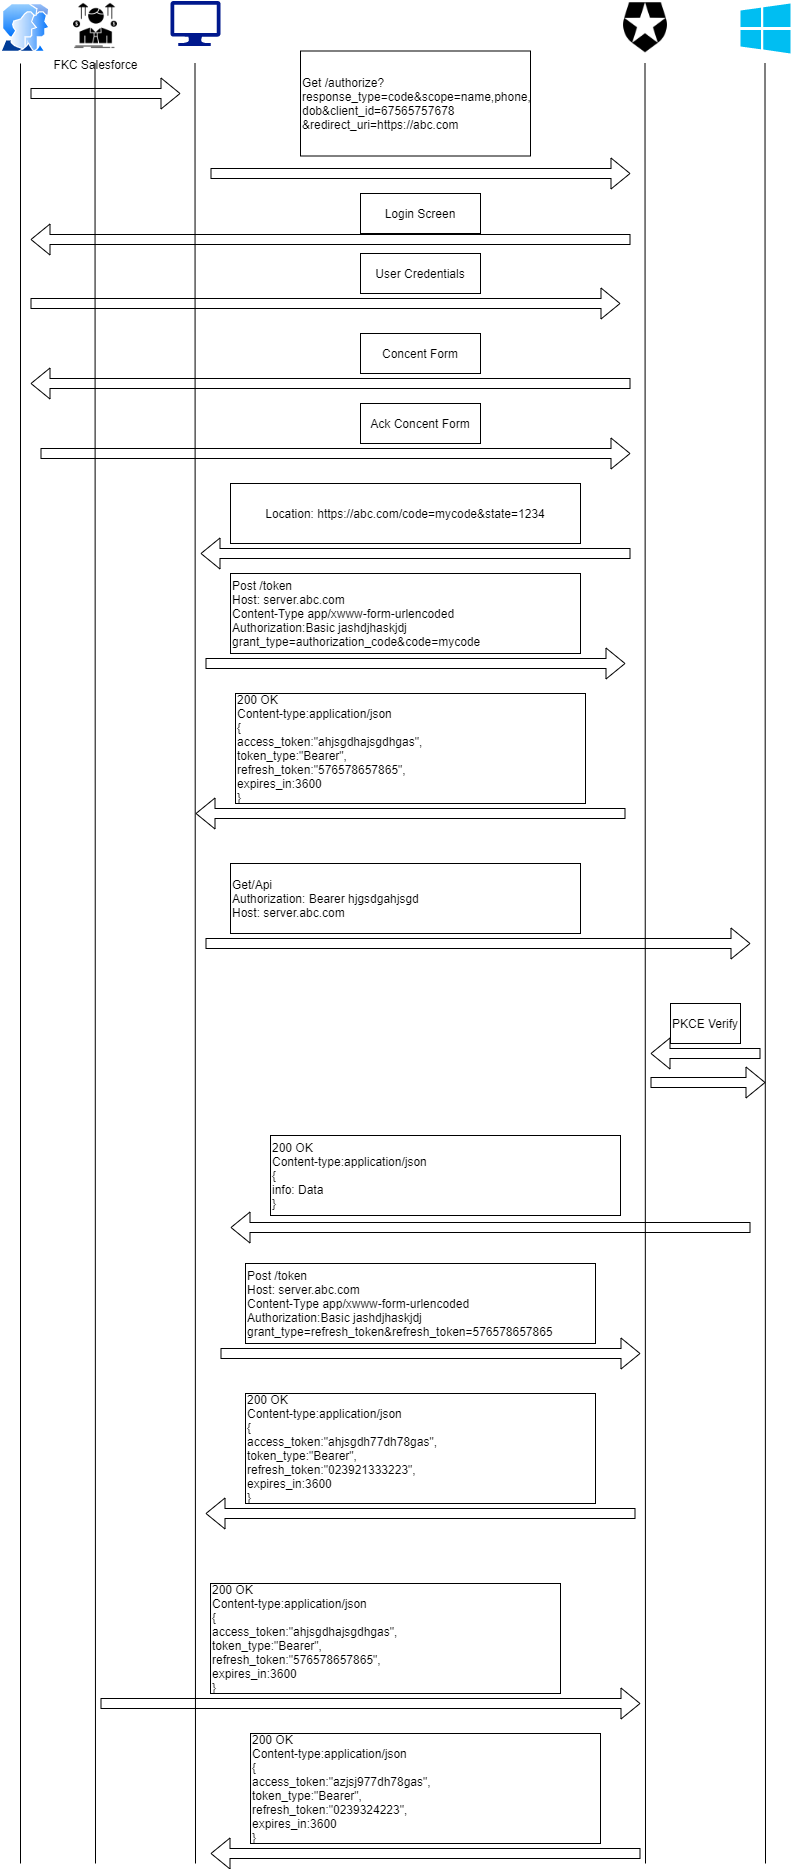

The diagram above was exported from draw.io. Its source (the exported page's mxGraphModel, read from the mxfile embedded in the PNG):
<mxGraphModel dx="1422" dy="794" grid="1" gridSize="10" guides="1" tooltips="1" connect="1" arrows="1" fold="1" page="1" pageScale="1" pageWidth="850" pageHeight="1100" math="0" shadow="0">
  <root>
    <mxCell id="0" />
    <mxCell id="1" parent="0" />
    <mxCell id="Mm2EaUt9GtwLn9DxRmwi-2" value="" style="aspect=fixed;pointerEvents=1;shadow=0;dashed=0;html=1;strokeColor=none;labelPosition=center;verticalLabelPosition=bottom;verticalAlign=top;align=center;fillColor=#00188D;shape=mxgraph.azure.computer" parent="1" vertex="1">
      <mxGeometry x="190" y="17.5" width="50" height="45" as="geometry" />
    </mxCell>
    <mxCell id="Mm2EaUt9GtwLn9DxRmwi-3" value="" style="aspect=fixed;perimeter=ellipsePerimeter;html=1;align=center;shadow=0;dashed=0;spacingTop=3;image;image=img/lib/active_directory/user_accounts.svg;" parent="1" vertex="1">
      <mxGeometry x="20" y="20" width="50" height="48.5" as="geometry" />
    </mxCell>
    <mxCell id="Mm2EaUt9GtwLn9DxRmwi-4" value="" style="shape=image;html=1;verticalAlign=top;verticalLabelPosition=bottom;labelBackgroundColor=#ffffff;imageAspect=0;aspect=fixed;image=https://cdn4.iconfinder.com/data/icons/logos-brands-5/24/auth0-128.png" parent="1" vertex="1">
      <mxGeometry x="640" y="19.25" width="50" height="50" as="geometry" />
    </mxCell>
    <mxCell id="Mm2EaUt9GtwLn9DxRmwi-6" value="FKC Salesforce" style="shape=image;html=1;verticalAlign=top;verticalLabelPosition=bottom;labelBackgroundColor=#ffffff;imageAspect=0;aspect=fixed;image=https://cdn2.iconfinder.com/data/icons/business-and-education-1/512/202_Business_man_avatar_employee_sales_man-128.png" parent="1" vertex="1">
      <mxGeometry x="90" y="17.5" width="50" height="50" as="geometry" />
    </mxCell>
    <mxCell id="Mm2EaUt9GtwLn9DxRmwi-7" value="" style="verticalLabelPosition=bottom;html=1;verticalAlign=top;align=center;strokeColor=none;fillColor=#00BEF2;shape=mxgraph.azure.azure_instance;" parent="1" vertex="1">
      <mxGeometry x="760" y="20" width="50" height="50" as="geometry" />
    </mxCell>
    <mxCell id="Mm2EaUt9GtwLn9DxRmwi-8" value="" style="endArrow=none;html=1;" parent="1" edge="1">
      <mxGeometry width="50" height="50" relative="1" as="geometry">
        <mxPoint x="40" y="1880" as="sourcePoint" />
        <mxPoint x="40" y="80" as="targetPoint" />
      </mxGeometry>
    </mxCell>
    <mxCell id="Mm2EaUt9GtwLn9DxRmwi-9" value="" style="endArrow=none;html=1;" parent="1" edge="1">
      <mxGeometry width="50" height="50" relative="1" as="geometry">
        <mxPoint x="215" y="1880" as="sourcePoint" />
        <mxPoint x="214.5" y="80" as="targetPoint" />
      </mxGeometry>
    </mxCell>
    <mxCell id="Mm2EaUt9GtwLn9DxRmwi-10" value="" style="endArrow=none;html=1;" parent="1" edge="1">
      <mxGeometry width="50" height="50" relative="1" as="geometry">
        <mxPoint x="665" y="1880" as="sourcePoint" />
        <mxPoint x="664.5" y="80" as="targetPoint" />
      </mxGeometry>
    </mxCell>
    <mxCell id="Mm2EaUt9GtwLn9DxRmwi-11" value="" style="endArrow=none;html=1;" parent="1" edge="1">
      <mxGeometry width="50" height="50" relative="1" as="geometry">
        <mxPoint x="115" y="1880" as="sourcePoint" />
        <mxPoint x="114.5" y="80" as="targetPoint" />
      </mxGeometry>
    </mxCell>
    <mxCell id="Mm2EaUt9GtwLn9DxRmwi-12" value="" style="endArrow=none;html=1;" parent="1" edge="1">
      <mxGeometry width="50" height="50" relative="1" as="geometry">
        <mxPoint x="785" y="1880" as="sourcePoint" />
        <mxPoint x="784.5" y="80" as="targetPoint" />
      </mxGeometry>
    </mxCell>
    <mxCell id="Mm2EaUt9GtwLn9DxRmwi-13" value="" style="shape=flexArrow;endArrow=classic;html=1;" parent="1" edge="1">
      <mxGeometry width="50" height="50" relative="1" as="geometry">
        <mxPoint x="50" y="110" as="sourcePoint" />
        <mxPoint x="200" y="110" as="targetPoint" />
      </mxGeometry>
    </mxCell>
    <mxCell id="Mm2EaUt9GtwLn9DxRmwi-14" value="&lt;div&gt;&lt;span&gt;Get /authorize?response_type=code&amp;amp;scope=name,phone,&lt;/span&gt;&lt;/div&gt;&lt;div&gt;&lt;span&gt;dob&amp;amp;client_id=67565757678&lt;/span&gt;&lt;/div&gt;&lt;div&gt;&lt;span&gt;&amp;amp;redirect_uri=https://abc.com&lt;/span&gt;&lt;/div&gt;" style="rounded=0;whiteSpace=wrap;html=1;align=left;" parent="1" vertex="1">
      <mxGeometry x="320" y="67.5" width="230" height="105" as="geometry" />
    </mxCell>
    <mxCell id="Mm2EaUt9GtwLn9DxRmwi-15" value="" style="shape=flexArrow;endArrow=classic;html=1;" parent="1" edge="1">
      <mxGeometry width="50" height="50" relative="1" as="geometry">
        <mxPoint x="230" y="190" as="sourcePoint" />
        <mxPoint x="650" y="190" as="targetPoint" />
      </mxGeometry>
    </mxCell>
    <mxCell id="Mm2EaUt9GtwLn9DxRmwi-16" value="" style="shape=flexArrow;endArrow=classic;html=1;" parent="1" edge="1">
      <mxGeometry width="50" height="50" relative="1" as="geometry">
        <mxPoint x="650" y="256" as="sourcePoint" />
        <mxPoint x="50" y="256" as="targetPoint" />
      </mxGeometry>
    </mxCell>
    <mxCell id="Mm2EaUt9GtwLn9DxRmwi-17" value="Login Screen" style="rounded=0;whiteSpace=wrap;html=1;" parent="1" vertex="1">
      <mxGeometry x="380" y="210" width="120" height="40" as="geometry" />
    </mxCell>
    <mxCell id="Mm2EaUt9GtwLn9DxRmwi-18" value="" style="shape=flexArrow;endArrow=classic;html=1;" parent="1" edge="1">
      <mxGeometry width="50" height="50" relative="1" as="geometry">
        <mxPoint x="50" y="320" as="sourcePoint" />
        <mxPoint x="640" y="320" as="targetPoint" />
      </mxGeometry>
    </mxCell>
    <mxCell id="Mm2EaUt9GtwLn9DxRmwi-19" value="User Credentials" style="rounded=0;whiteSpace=wrap;html=1;" parent="1" vertex="1">
      <mxGeometry x="380" y="270" width="120" height="40" as="geometry" />
    </mxCell>
    <mxCell id="Mm2EaUt9GtwLn9DxRmwi-20" value="" style="shape=flexArrow;endArrow=classic;html=1;" parent="1" edge="1">
      <mxGeometry width="50" height="50" relative="1" as="geometry">
        <mxPoint x="650" y="400" as="sourcePoint" />
        <mxPoint x="50" y="400" as="targetPoint" />
      </mxGeometry>
    </mxCell>
    <mxCell id="Mm2EaUt9GtwLn9DxRmwi-21" value="Concent Form" style="rounded=0;whiteSpace=wrap;html=1;" parent="1" vertex="1">
      <mxGeometry x="380" y="350" width="120" height="40" as="geometry" />
    </mxCell>
    <mxCell id="Mm2EaUt9GtwLn9DxRmwi-22" value="" style="shape=flexArrow;endArrow=classic;html=1;" parent="1" edge="1">
      <mxGeometry width="50" height="50" relative="1" as="geometry">
        <mxPoint x="60" y="470" as="sourcePoint" />
        <mxPoint x="650" y="470" as="targetPoint" />
      </mxGeometry>
    </mxCell>
    <mxCell id="Mm2EaUt9GtwLn9DxRmwi-23" value="Ack Concent Form" style="rounded=0;whiteSpace=wrap;html=1;" parent="1" vertex="1">
      <mxGeometry x="380" y="420" width="120" height="40" as="geometry" />
    </mxCell>
    <mxCell id="Mm2EaUt9GtwLn9DxRmwi-24" value="" style="shape=flexArrow;endArrow=classic;html=1;" parent="1" edge="1">
      <mxGeometry width="50" height="50" relative="1" as="geometry">
        <mxPoint x="650" y="570" as="sourcePoint" />
        <mxPoint x="220" y="570" as="targetPoint" />
      </mxGeometry>
    </mxCell>
    <mxCell id="Mm2EaUt9GtwLn9DxRmwi-25" value="Location: https://abc.com/code=mycode&amp;amp;state=1234" style="rounded=0;whiteSpace=wrap;html=1;" parent="1" vertex="1">
      <mxGeometry x="250" y="500" width="350" height="60" as="geometry" />
    </mxCell>
    <mxCell id="Mm2EaUt9GtwLn9DxRmwi-26" value="Post /token&lt;br&gt;Host: server.abc.com&lt;br&gt;Content-Type app/xwww-form-urlencoded&lt;br&gt;Authorization:Basic jashdjhaskjdj&lt;br&gt;grant_type=authorization_code&amp;amp;code=mycode" style="rounded=0;whiteSpace=wrap;html=1;align=left;" parent="1" vertex="1">
      <mxGeometry x="250" y="590" width="350" height="80" as="geometry" />
    </mxCell>
    <mxCell id="Mm2EaUt9GtwLn9DxRmwi-27" value="" style="shape=flexArrow;endArrow=classic;html=1;" parent="1" edge="1">
      <mxGeometry width="50" height="50" relative="1" as="geometry">
        <mxPoint x="225" y="680" as="sourcePoint" />
        <mxPoint x="645" y="680" as="targetPoint" />
      </mxGeometry>
    </mxCell>
    <mxCell id="Mm2EaUt9GtwLn9DxRmwi-28" value="" style="shape=flexArrow;endArrow=classic;html=1;" parent="1" edge="1">
      <mxGeometry width="50" height="50" relative="1" as="geometry">
        <mxPoint x="645" y="830" as="sourcePoint" />
        <mxPoint x="215" y="830" as="targetPoint" />
      </mxGeometry>
    </mxCell>
    <mxCell id="Mm2EaUt9GtwLn9DxRmwi-29" value="200 OK&lt;br&gt;Content-type:application/json&lt;br&gt;{&lt;br&gt;access_token:&quot;ahjsgdhajsgdhgas&quot;,&lt;br&gt;token_type:&quot;Bearer&quot;,&lt;br&gt;refresh_token:&quot;576578657865&quot;,&lt;br&gt;expires_in:3600&lt;br&gt;}" style="rounded=0;whiteSpace=wrap;html=1;align=left;" parent="1" vertex="1">
      <mxGeometry x="255" y="710" width="350" height="110" as="geometry" />
    </mxCell>
    <mxCell id="Mm2EaUt9GtwLn9DxRmwi-30" value="Get/Api&lt;br&gt;Authorization: Bearer hjgsdgahjsgd&lt;br&gt;Host: server.abc.com" style="rounded=0;whiteSpace=wrap;html=1;align=left;" parent="1" vertex="1">
      <mxGeometry x="250" y="880" width="350" height="70" as="geometry" />
    </mxCell>
    <mxCell id="Mm2EaUt9GtwLn9DxRmwi-31" value="" style="shape=flexArrow;endArrow=classic;html=1;" parent="1" edge="1">
      <mxGeometry width="50" height="50" relative="1" as="geometry">
        <mxPoint x="225" y="960" as="sourcePoint" />
        <mxPoint x="770" y="960" as="targetPoint" />
      </mxGeometry>
    </mxCell>
    <mxCell id="Mm2EaUt9GtwLn9DxRmwi-32" value="" style="shape=flexArrow;endArrow=classic;html=1;" parent="1" edge="1">
      <mxGeometry width="50" height="50" relative="1" as="geometry">
        <mxPoint x="780" y="1070" as="sourcePoint" />
        <mxPoint x="670" y="1070" as="targetPoint" />
      </mxGeometry>
    </mxCell>
    <mxCell id="Mm2EaUt9GtwLn9DxRmwi-33" value="" style="shape=flexArrow;endArrow=classic;html=1;" parent="1" edge="1">
      <mxGeometry width="50" height="50" relative="1" as="geometry">
        <mxPoint x="670" y="1099" as="sourcePoint" />
        <mxPoint x="785" y="1099" as="targetPoint" />
      </mxGeometry>
    </mxCell>
    <mxCell id="Mm2EaUt9GtwLn9DxRmwi-36" value="PKCE Verify" style="rounded=0;whiteSpace=wrap;html=1;" parent="1" vertex="1">
      <mxGeometry x="690" y="1020" width="70" height="40" as="geometry" />
    </mxCell>
    <mxCell id="Mm2EaUt9GtwLn9DxRmwi-37" value="" style="shape=flexArrow;endArrow=classic;html=1;" parent="1" edge="1">
      <mxGeometry width="50" height="50" relative="1" as="geometry">
        <mxPoint x="770" y="1244" as="sourcePoint" />
        <mxPoint x="250" y="1244" as="targetPoint" />
      </mxGeometry>
    </mxCell>
    <mxCell id="Mm2EaUt9GtwLn9DxRmwi-38" value="200 OK&lt;br&gt;Content-type:application/json&lt;br&gt;{&lt;br&gt;info: Data&lt;br&gt;}" style="rounded=0;whiteSpace=wrap;html=1;align=left;" parent="1" vertex="1">
      <mxGeometry x="290" y="1152" width="350" height="80" as="geometry" />
    </mxCell>
    <mxCell id="Mm2EaUt9GtwLn9DxRmwi-39" value="Post /token&lt;br&gt;Host: server.abc.com&lt;br&gt;Content-Type app/xwww-form-urlencoded&lt;br&gt;Authorization:Basic jashdjhaskjdj&lt;br&gt;grant_type=refresh_token&amp;amp;refresh_token=576578657865" style="rounded=0;whiteSpace=wrap;html=1;align=left;" parent="1" vertex="1">
      <mxGeometry x="265" y="1280" width="350" height="80" as="geometry" />
    </mxCell>
    <mxCell id="Mm2EaUt9GtwLn9DxRmwi-40" value="" style="shape=flexArrow;endArrow=classic;html=1;" parent="1" edge="1">
      <mxGeometry width="50" height="50" relative="1" as="geometry">
        <mxPoint x="240" y="1370" as="sourcePoint" />
        <mxPoint x="660" y="1370" as="targetPoint" />
      </mxGeometry>
    </mxCell>
    <mxCell id="Mm2EaUt9GtwLn9DxRmwi-41" value="" style="shape=flexArrow;endArrow=classic;html=1;" parent="1" edge="1">
      <mxGeometry width="50" height="50" relative="1" as="geometry">
        <mxPoint x="655" y="1530" as="sourcePoint" />
        <mxPoint x="225" y="1530" as="targetPoint" />
      </mxGeometry>
    </mxCell>
    <mxCell id="Mm2EaUt9GtwLn9DxRmwi-42" value="200 OK&lt;br&gt;Content-type:application/json&lt;br&gt;{&lt;br&gt;access_token:&quot;ahjsgdh77dh78gas&quot;,&lt;br&gt;token_type:&quot;Bearer&quot;,&lt;br&gt;refresh_token:&quot;023921333223&quot;,&lt;br&gt;expires_in:3600&lt;br&gt;}" style="rounded=0;whiteSpace=wrap;html=1;align=left;" parent="1" vertex="1">
      <mxGeometry x="265" y="1410" width="350" height="110" as="geometry" />
    </mxCell>
    <mxCell id="Mm2EaUt9GtwLn9DxRmwi-45" value="" style="shape=flexArrow;endArrow=classic;html=1;" parent="1" edge="1">
      <mxGeometry width="50" height="50" relative="1" as="geometry">
        <mxPoint x="120" y="1720" as="sourcePoint" />
        <mxPoint x="660" y="1720" as="targetPoint" />
      </mxGeometry>
    </mxCell>
    <mxCell id="Mm2EaUt9GtwLn9DxRmwi-47" value="200 OK&lt;br&gt;Content-type:application/json&lt;br&gt;{&lt;br&gt;access_token:&quot;ahjsgdhajsgdhgas&quot;,&lt;br&gt;token_type:&quot;Bearer&quot;,&lt;br&gt;refresh_token:&quot;576578657865&quot;,&lt;br&gt;expires_in:3600&lt;br&gt;}" style="rounded=0;whiteSpace=wrap;html=1;align=left;" parent="1" vertex="1">
      <mxGeometry x="230" y="1600" width="350" height="110" as="geometry" />
    </mxCell>
    <mxCell id="WWZoOsV2r8EY_tFyqu2k-1" value="" style="shape=flexArrow;endArrow=classic;html=1;" edge="1" parent="1">
      <mxGeometry width="50" height="50" relative="1" as="geometry">
        <mxPoint x="660" y="1870" as="sourcePoint" />
        <mxPoint x="230" y="1870" as="targetPoint" />
      </mxGeometry>
    </mxCell>
    <mxCell id="WWZoOsV2r8EY_tFyqu2k-2" value="200 OK&lt;br&gt;Content-type:application/json&lt;br&gt;{&lt;br&gt;access_token:&quot;azjsj977dh78gas&quot;,&lt;br&gt;token_type:&quot;Bearer&quot;,&lt;br&gt;refresh_token:&quot;0239324223&quot;,&lt;br&gt;expires_in:3600&lt;br&gt;}" style="rounded=0;whiteSpace=wrap;html=1;align=left;" vertex="1" parent="1">
      <mxGeometry x="270" y="1750" width="350" height="110" as="geometry" />
    </mxCell>
  </root>
</mxGraphModel>